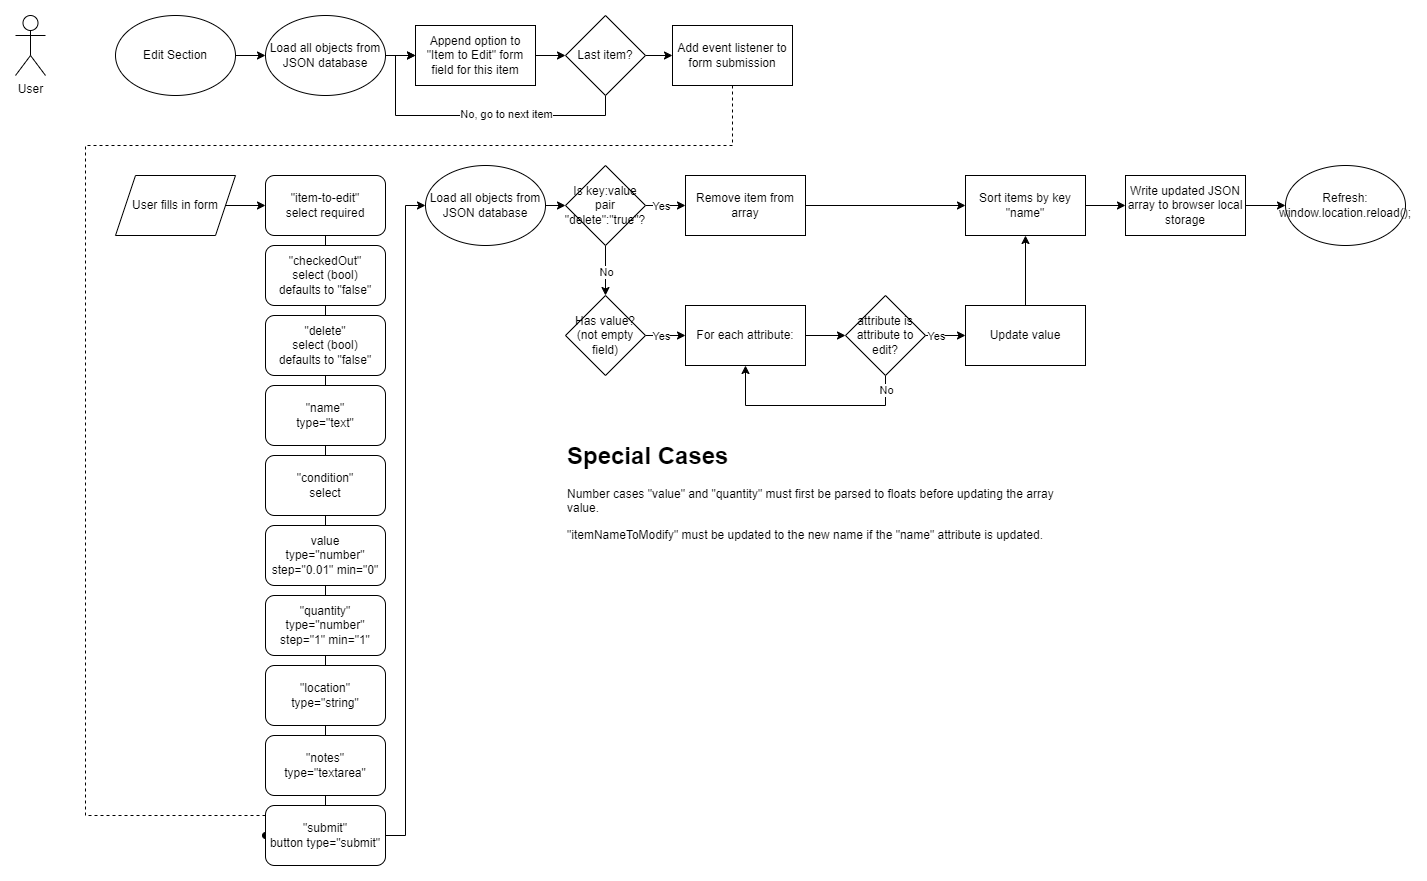

The diagram above was exported from draw.io. Its source (the exported page's mxGraphModel, read from the mxfile embedded in the PNG):
<mxGraphModel dx="1803" dy="18" grid="1" gridSize="10" guides="1" tooltips="1" connect="1" arrows="1" fold="1" page="1" pageScale="1" pageWidth="827" pageHeight="1169" math="0" shadow="0">
  <root>
    <mxCell id="0" />
    <mxCell id="1" parent="0" />
    <mxCell id="oMr2OzRMPqvlUtYlj50l-32" value="User" style="shape=umlActor;verticalLabelPosition=bottom;verticalAlign=top;html=1;outlineConnect=0;" parent="1" vertex="1">
      <mxGeometry x="50" y="1380" width="30" height="60" as="geometry" />
    </mxCell>
    <mxCell id="oMr2OzRMPqvlUtYlj50l-54" style="edgeStyle=orthogonalEdgeStyle;rounded=0;orthogonalLoop=1;jettySize=auto;html=1;exitX=1;exitY=0.5;exitDx=0;exitDy=0;entryX=0;entryY=0.5;entryDx=0;entryDy=0;" parent="1" source="oMr2OzRMPqvlUtYlj50l-33" target="oMr2OzRMPqvlUtYlj50l-35" edge="1">
      <mxGeometry relative="1" as="geometry" />
    </mxCell>
    <mxCell id="oMr2OzRMPqvlUtYlj50l-33" value="Edit Section" style="ellipse;whiteSpace=wrap;html=1;" parent="1" vertex="1">
      <mxGeometry x="150" y="1380" width="120" height="80" as="geometry" />
    </mxCell>
    <mxCell id="A2f_-A8v95zcwy2gkIjj-86" style="edgeStyle=orthogonalEdgeStyle;rounded=0;orthogonalLoop=1;jettySize=auto;html=1;exitX=1;exitY=0.5;exitDx=0;exitDy=0;entryX=0;entryY=0.5;entryDx=0;entryDy=0;" edge="1" parent="1" source="oMr2OzRMPqvlUtYlj50l-34" target="A2f_-A8v95zcwy2gkIjj-76">
      <mxGeometry relative="1" as="geometry" />
    </mxCell>
    <mxCell id="oMr2OzRMPqvlUtYlj50l-34" value="User fills in form" style="shape=parallelogram;perimeter=parallelogramPerimeter;whiteSpace=wrap;html=1;fixedSize=1;" parent="1" vertex="1">
      <mxGeometry x="150" y="1540" width="120" height="60" as="geometry" />
    </mxCell>
    <mxCell id="A2f_-A8v95zcwy2gkIjj-70" style="edgeStyle=orthogonalEdgeStyle;rounded=0;orthogonalLoop=1;jettySize=auto;html=1;exitX=1;exitY=0.5;exitDx=0;exitDy=0;" edge="1" parent="1" source="oMr2OzRMPqvlUtYlj50l-35">
      <mxGeometry relative="1" as="geometry">
        <mxPoint x="450" y="1420" as="targetPoint" />
      </mxGeometry>
    </mxCell>
    <mxCell id="oMr2OzRMPqvlUtYlj50l-35" value="Load all objects from JSON database" style="ellipse;whiteSpace=wrap;html=1;" parent="1" vertex="1">
      <mxGeometry x="300" y="1380" width="120" height="80" as="geometry" />
    </mxCell>
    <mxCell id="A2f_-A8v95zcwy2gkIjj-73" style="edgeStyle=orthogonalEdgeStyle;rounded=0;orthogonalLoop=1;jettySize=auto;html=1;exitX=1;exitY=0.5;exitDx=0;exitDy=0;entryX=0;entryY=0.5;entryDx=0;entryDy=0;" edge="1" parent="1" source="A2f_-A8v95zcwy2gkIjj-66" target="A2f_-A8v95zcwy2gkIjj-68">
      <mxGeometry relative="1" as="geometry" />
    </mxCell>
    <mxCell id="A2f_-A8v95zcwy2gkIjj-66" value="Append option to &quot;Item to Edit&quot; form field for this item" style="rounded=0;whiteSpace=wrap;html=1;" vertex="1" parent="1">
      <mxGeometry x="450" y="1390" width="120" height="60" as="geometry" />
    </mxCell>
    <mxCell id="A2f_-A8v95zcwy2gkIjj-69" style="edgeStyle=orthogonalEdgeStyle;rounded=0;orthogonalLoop=1;jettySize=auto;html=1;exitX=0.5;exitY=1;exitDx=0;exitDy=0;entryX=0;entryY=0.5;entryDx=0;entryDy=0;" edge="1" parent="1" source="A2f_-A8v95zcwy2gkIjj-68" target="A2f_-A8v95zcwy2gkIjj-66">
      <mxGeometry relative="1" as="geometry">
        <Array as="points">
          <mxPoint x="640" y="1480" />
          <mxPoint x="430" y="1480" />
          <mxPoint x="430" y="1420" />
        </Array>
      </mxGeometry>
    </mxCell>
    <mxCell id="A2f_-A8v95zcwy2gkIjj-71" value="No, go to next item" style="edgeLabel;html=1;align=center;verticalAlign=middle;resizable=0;points=[];" vertex="1" connectable="0" parent="A2f_-A8v95zcwy2gkIjj-69">
      <mxGeometry x="-0.1355" y="-2" relative="1" as="geometry">
        <mxPoint x="14" as="offset" />
      </mxGeometry>
    </mxCell>
    <mxCell id="A2f_-A8v95zcwy2gkIjj-75" style="edgeStyle=orthogonalEdgeStyle;rounded=0;orthogonalLoop=1;jettySize=auto;html=1;exitX=1;exitY=0.5;exitDx=0;exitDy=0;entryX=0;entryY=0.5;entryDx=0;entryDy=0;" edge="1" parent="1" source="A2f_-A8v95zcwy2gkIjj-68" target="A2f_-A8v95zcwy2gkIjj-74">
      <mxGeometry relative="1" as="geometry" />
    </mxCell>
    <mxCell id="A2f_-A8v95zcwy2gkIjj-68" value="Last item?" style="rhombus;whiteSpace=wrap;html=1;" vertex="1" parent="1">
      <mxGeometry x="600" y="1380" width="80" height="80" as="geometry" />
    </mxCell>
    <mxCell id="A2f_-A8v95zcwy2gkIjj-87" style="edgeStyle=orthogonalEdgeStyle;rounded=0;orthogonalLoop=1;jettySize=auto;html=1;exitX=0.5;exitY=1;exitDx=0;exitDy=0;entryX=0;entryY=0.5;entryDx=0;entryDy=0;endArrow=oval;endFill=1;dashed=1;" edge="1" parent="1" source="A2f_-A8v95zcwy2gkIjj-74" target="A2f_-A8v95zcwy2gkIjj-85">
      <mxGeometry relative="1" as="geometry">
        <Array as="points">
          <mxPoint x="767" y="1510" />
          <mxPoint x="120" y="1510" />
          <mxPoint x="120" y="2180" />
          <mxPoint x="300" y="2180" />
        </Array>
      </mxGeometry>
    </mxCell>
    <mxCell id="A2f_-A8v95zcwy2gkIjj-74" value="Add event listener to form submission" style="rounded=0;whiteSpace=wrap;html=1;" vertex="1" parent="1">
      <mxGeometry x="707" y="1390" width="120" height="60" as="geometry" />
    </mxCell>
    <mxCell id="A2f_-A8v95zcwy2gkIjj-88" style="edgeStyle=orthogonalEdgeStyle;rounded=0;orthogonalLoop=1;jettySize=auto;html=1;exitX=0.5;exitY=1;exitDx=0;exitDy=0;entryX=0.5;entryY=0;entryDx=0;entryDy=0;endArrow=none;endFill=0;" edge="1" parent="1" source="A2f_-A8v95zcwy2gkIjj-76" target="A2f_-A8v95zcwy2gkIjj-77">
      <mxGeometry relative="1" as="geometry" />
    </mxCell>
    <mxCell id="A2f_-A8v95zcwy2gkIjj-76" value="&quot;item-to-edit&quot;&lt;div&gt;select required&lt;/div&gt;" style="rounded=1;whiteSpace=wrap;html=1;" vertex="1" parent="1">
      <mxGeometry x="300" y="1540" width="120" height="60" as="geometry" />
    </mxCell>
    <mxCell id="A2f_-A8v95zcwy2gkIjj-89" style="edgeStyle=orthogonalEdgeStyle;rounded=0;orthogonalLoop=1;jettySize=auto;html=1;exitX=0.5;exitY=1;exitDx=0;exitDy=0;entryX=0.5;entryY=0;entryDx=0;entryDy=0;endArrow=none;endFill=0;" edge="1" parent="1" source="A2f_-A8v95zcwy2gkIjj-77" target="A2f_-A8v95zcwy2gkIjj-78">
      <mxGeometry relative="1" as="geometry" />
    </mxCell>
    <mxCell id="A2f_-A8v95zcwy2gkIjj-77" value="&quot;checkedOut&quot;&lt;div&gt;select (bool)&lt;/div&gt;&lt;div&gt;defaults to &quot;false&quot;&lt;/div&gt;" style="rounded=1;whiteSpace=wrap;html=1;" vertex="1" parent="1">
      <mxGeometry x="300" y="1610" width="120" height="60" as="geometry" />
    </mxCell>
    <mxCell id="A2f_-A8v95zcwy2gkIjj-90" style="edgeStyle=orthogonalEdgeStyle;rounded=0;orthogonalLoop=1;jettySize=auto;html=1;exitX=0.5;exitY=1;exitDx=0;exitDy=0;entryX=0.5;entryY=0;entryDx=0;entryDy=0;endArrow=none;endFill=0;" edge="1" parent="1" source="A2f_-A8v95zcwy2gkIjj-78" target="A2f_-A8v95zcwy2gkIjj-79">
      <mxGeometry relative="1" as="geometry" />
    </mxCell>
    <mxCell id="A2f_-A8v95zcwy2gkIjj-78" value="&quot;delete&quot;&lt;div&gt;select (bool)&lt;/div&gt;&lt;div&gt;defaults to &quot;false&quot;&lt;/div&gt;" style="rounded=1;whiteSpace=wrap;html=1;" vertex="1" parent="1">
      <mxGeometry x="300" y="1680" width="120" height="60" as="geometry" />
    </mxCell>
    <mxCell id="A2f_-A8v95zcwy2gkIjj-91" style="edgeStyle=orthogonalEdgeStyle;rounded=0;orthogonalLoop=1;jettySize=auto;html=1;exitX=0.5;exitY=1;exitDx=0;exitDy=0;entryX=0.5;entryY=0;entryDx=0;entryDy=0;endArrow=none;endFill=0;" edge="1" parent="1" source="A2f_-A8v95zcwy2gkIjj-79" target="A2f_-A8v95zcwy2gkIjj-80">
      <mxGeometry relative="1" as="geometry" />
    </mxCell>
    <mxCell id="A2f_-A8v95zcwy2gkIjj-79" value="&quot;name&quot;&lt;div&gt;type=&quot;text&quot;&lt;span style=&quot;color: rgba(0, 0, 0, 0); font-family: monospace; font-size: 0px; text-align: start; text-wrap: nowrap; background-color: initial;&quot;&gt;%3CmxGraphModel%3E%3Croot%3E%3CmxCell%20id%3D%220%22%2F%3E%3CmxCell%20id%3D%221%22%20parent%3D%220%22%2F%3E%3CmxCell%20id%3D%222%22%20value%3D%22%22%20style%3D%22rounded%3D1%3BwhiteSpace%3Dwrap%3Bhtml%3D1%3B%22%20vertex%3D%221%22%20parent%3D%221%22%3E%3CmxGeometry%20x%3D%22300%22%20y%3D%221590%22%20width%3D%22120%22%20height%3D%2260%22%20as%3D%22geometry%22%2F%3E%3C%2FmxCell%3E%3C%2Froot%3E%3C%2FmxGraphModel%3E&lt;/span&gt;&lt;/div&gt;" style="rounded=1;whiteSpace=wrap;html=1;" vertex="1" parent="1">
      <mxGeometry x="300" y="1750" width="120" height="60" as="geometry" />
    </mxCell>
    <mxCell id="A2f_-A8v95zcwy2gkIjj-92" style="edgeStyle=orthogonalEdgeStyle;rounded=0;orthogonalLoop=1;jettySize=auto;html=1;exitX=0.5;exitY=1;exitDx=0;exitDy=0;entryX=0.5;entryY=0;entryDx=0;entryDy=0;endArrow=none;endFill=0;" edge="1" parent="1" source="A2f_-A8v95zcwy2gkIjj-80" target="A2f_-A8v95zcwy2gkIjj-81">
      <mxGeometry relative="1" as="geometry" />
    </mxCell>
    <mxCell id="A2f_-A8v95zcwy2gkIjj-80" value="&quot;condition&quot;&lt;div&gt;select&lt;span style=&quot;color: rgba(0, 0, 0, 0); font-family: monospace; font-size: 0px; text-align: start; text-wrap: nowrap; background-color: initial;&quot;&gt;%3CmxGraphModel%3E%3Croot%3E%3CmxCell%20id%3D%220%22%2F%3E%3CmxCell%20id%3D%221%22%20parent%3D%220%22%2F%3E%3CmxCell%20id%3D%222%22%20value%3D%22%22%20style%3D%22rounded%3D1%3BwhiteSpace%3Dwrap%3Bhtml%3D1%3B%22%20vertex%3D%221%22%20parent%3D%221%22%3E%3CmxGeometry%20x%3D%22300%22%20y%3D%221590%22%20width%3D%22120%22%20height%3D%2260%22%20as%3D%22geometry%22%2F%3E%3C%2FmxCell%3E%3C%2Froot%3E%3C%2FmxGraphModel%3E&lt;/span&gt;&lt;/div&gt;" style="rounded=1;whiteSpace=wrap;html=1;" vertex="1" parent="1">
      <mxGeometry x="300" y="1820" width="120" height="60" as="geometry" />
    </mxCell>
    <mxCell id="A2f_-A8v95zcwy2gkIjj-93" style="edgeStyle=orthogonalEdgeStyle;rounded=0;orthogonalLoop=1;jettySize=auto;html=1;exitX=0.5;exitY=1;exitDx=0;exitDy=0;entryX=0.5;entryY=0;entryDx=0;entryDy=0;endArrow=none;endFill=0;" edge="1" parent="1" source="A2f_-A8v95zcwy2gkIjj-81" target="A2f_-A8v95zcwy2gkIjj-82">
      <mxGeometry relative="1" as="geometry" />
    </mxCell>
    <mxCell id="A2f_-A8v95zcwy2gkIjj-81" value="value&lt;div&gt;type=&quot;number&quot; step=&quot;0.01&quot; min=&quot;0&quot;&lt;/div&gt;" style="rounded=1;whiteSpace=wrap;html=1;" vertex="1" parent="1">
      <mxGeometry x="300" y="1890" width="120" height="60" as="geometry" />
    </mxCell>
    <mxCell id="A2f_-A8v95zcwy2gkIjj-94" style="edgeStyle=orthogonalEdgeStyle;rounded=0;orthogonalLoop=1;jettySize=auto;html=1;exitX=0.5;exitY=1;exitDx=0;exitDy=0;entryX=0.5;entryY=0;entryDx=0;entryDy=0;endArrow=none;endFill=0;" edge="1" parent="1" source="A2f_-A8v95zcwy2gkIjj-82" target="A2f_-A8v95zcwy2gkIjj-83">
      <mxGeometry relative="1" as="geometry" />
    </mxCell>
    <mxCell id="A2f_-A8v95zcwy2gkIjj-82" value="&quot;quantity&quot;&lt;div&gt;type=&quot;number&quot; step=&quot;1&quot; min=&quot;1&quot;&lt;/div&gt;" style="rounded=1;whiteSpace=wrap;html=1;" vertex="1" parent="1">
      <mxGeometry x="300" y="1960" width="120" height="60" as="geometry" />
    </mxCell>
    <mxCell id="A2f_-A8v95zcwy2gkIjj-95" style="edgeStyle=orthogonalEdgeStyle;rounded=0;orthogonalLoop=1;jettySize=auto;html=1;exitX=0.5;exitY=1;exitDx=0;exitDy=0;entryX=0.5;entryY=0;entryDx=0;entryDy=0;endArrow=none;endFill=0;" edge="1" parent="1" source="A2f_-A8v95zcwy2gkIjj-83" target="A2f_-A8v95zcwy2gkIjj-84">
      <mxGeometry relative="1" as="geometry" />
    </mxCell>
    <mxCell id="A2f_-A8v95zcwy2gkIjj-83" value="&quot;location&quot;&lt;div&gt;type=&quot;string&quot;&lt;/div&gt;" style="rounded=1;whiteSpace=wrap;html=1;" vertex="1" parent="1">
      <mxGeometry x="300" y="2030" width="120" height="60" as="geometry" />
    </mxCell>
    <mxCell id="A2f_-A8v95zcwy2gkIjj-96" style="edgeStyle=orthogonalEdgeStyle;rounded=0;orthogonalLoop=1;jettySize=auto;html=1;exitX=0.5;exitY=1;exitDx=0;exitDy=0;entryX=0.5;entryY=0;entryDx=0;entryDy=0;endArrow=none;endFill=0;" edge="1" parent="1" source="A2f_-A8v95zcwy2gkIjj-84" target="A2f_-A8v95zcwy2gkIjj-85">
      <mxGeometry relative="1" as="geometry" />
    </mxCell>
    <mxCell id="A2f_-A8v95zcwy2gkIjj-84" value="&quot;notes&quot;&lt;div&gt;type=&quot;textarea&quot;&lt;/div&gt;" style="rounded=1;whiteSpace=wrap;html=1;" vertex="1" parent="1">
      <mxGeometry x="300" y="2100" width="120" height="60" as="geometry" />
    </mxCell>
    <mxCell id="A2f_-A8v95zcwy2gkIjj-99" style="edgeStyle=orthogonalEdgeStyle;rounded=0;orthogonalLoop=1;jettySize=auto;html=1;exitX=1;exitY=0.5;exitDx=0;exitDy=0;entryX=0;entryY=0.5;entryDx=0;entryDy=0;" edge="1" parent="1" source="A2f_-A8v95zcwy2gkIjj-85" target="A2f_-A8v95zcwy2gkIjj-97">
      <mxGeometry relative="1" as="geometry" />
    </mxCell>
    <mxCell id="A2f_-A8v95zcwy2gkIjj-85" value="&quot;submit&quot;&lt;div&gt;button type=&quot;submit&quot;&lt;/div&gt;" style="rounded=1;whiteSpace=wrap;html=1;" vertex="1" parent="1">
      <mxGeometry x="300" y="2170" width="120" height="60" as="geometry" />
    </mxCell>
    <mxCell id="A2f_-A8v95zcwy2gkIjj-105" style="edgeStyle=orthogonalEdgeStyle;rounded=0;orthogonalLoop=1;jettySize=auto;html=1;exitX=1;exitY=0.5;exitDx=0;exitDy=0;entryX=0;entryY=0.5;entryDx=0;entryDy=0;" edge="1" parent="1" source="A2f_-A8v95zcwy2gkIjj-97" target="A2f_-A8v95zcwy2gkIjj-100">
      <mxGeometry relative="1" as="geometry" />
    </mxCell>
    <mxCell id="A2f_-A8v95zcwy2gkIjj-97" value="Load all objects from JSON database" style="ellipse;whiteSpace=wrap;html=1;" vertex="1" parent="1">
      <mxGeometry x="460" y="1530" width="120" height="80" as="geometry" />
    </mxCell>
    <mxCell id="A2f_-A8v95zcwy2gkIjj-113" style="edgeStyle=orthogonalEdgeStyle;rounded=0;orthogonalLoop=1;jettySize=auto;html=1;exitX=1;exitY=0.5;exitDx=0;exitDy=0;entryX=0;entryY=0.5;entryDx=0;entryDy=0;" edge="1" parent="1" source="A2f_-A8v95zcwy2gkIjj-100" target="A2f_-A8v95zcwy2gkIjj-101">
      <mxGeometry relative="1" as="geometry" />
    </mxCell>
    <mxCell id="A2f_-A8v95zcwy2gkIjj-116" value="Yes" style="edgeLabel;html=1;align=center;verticalAlign=middle;resizable=0;points=[];" vertex="1" connectable="0" parent="A2f_-A8v95zcwy2gkIjj-113">
      <mxGeometry x="-0.04" y="1" relative="1" as="geometry">
        <mxPoint x="-4" y="1" as="offset" />
      </mxGeometry>
    </mxCell>
    <mxCell id="A2f_-A8v95zcwy2gkIjj-115" style="edgeStyle=orthogonalEdgeStyle;rounded=0;orthogonalLoop=1;jettySize=auto;html=1;exitX=0.5;exitY=1;exitDx=0;exitDy=0;entryX=0.5;entryY=0;entryDx=0;entryDy=0;" edge="1" parent="1" source="A2f_-A8v95zcwy2gkIjj-100" target="A2f_-A8v95zcwy2gkIjj-107">
      <mxGeometry relative="1" as="geometry" />
    </mxCell>
    <mxCell id="A2f_-A8v95zcwy2gkIjj-118" value="No" style="edgeLabel;html=1;align=center;verticalAlign=middle;resizable=0;points=[];" vertex="1" connectable="0" parent="A2f_-A8v95zcwy2gkIjj-115">
      <mxGeometry x="0.04" y="-3" relative="1" as="geometry">
        <mxPoint x="3" as="offset" />
      </mxGeometry>
    </mxCell>
    <mxCell id="A2f_-A8v95zcwy2gkIjj-100" value="Is key:value pair &quot;delete&quot;:&quot;true&quot;?" style="rhombus;whiteSpace=wrap;html=1;" vertex="1" parent="1">
      <mxGeometry x="600" y="1530" width="80" height="80" as="geometry" />
    </mxCell>
    <mxCell id="A2f_-A8v95zcwy2gkIjj-133" style="edgeStyle=orthogonalEdgeStyle;rounded=0;orthogonalLoop=1;jettySize=auto;html=1;exitX=1;exitY=0.5;exitDx=0;exitDy=0;entryX=0;entryY=0.5;entryDx=0;entryDy=0;" edge="1" parent="1" source="A2f_-A8v95zcwy2gkIjj-101" target="A2f_-A8v95zcwy2gkIjj-127">
      <mxGeometry relative="1" as="geometry" />
    </mxCell>
    <mxCell id="A2f_-A8v95zcwy2gkIjj-101" value="Remove item from array" style="rounded=0;whiteSpace=wrap;html=1;" vertex="1" parent="1">
      <mxGeometry x="720" y="1540" width="120" height="60" as="geometry" />
    </mxCell>
    <mxCell id="A2f_-A8v95zcwy2gkIjj-114" style="edgeStyle=orthogonalEdgeStyle;rounded=0;orthogonalLoop=1;jettySize=auto;html=1;exitX=1;exitY=0.5;exitDx=0;exitDy=0;entryX=0;entryY=0.5;entryDx=0;entryDy=0;" edge="1" parent="1" source="A2f_-A8v95zcwy2gkIjj-107" target="A2f_-A8v95zcwy2gkIjj-108">
      <mxGeometry relative="1" as="geometry" />
    </mxCell>
    <mxCell id="A2f_-A8v95zcwy2gkIjj-117" value="Yes" style="edgeLabel;html=1;align=center;verticalAlign=middle;resizable=0;points=[];" vertex="1" connectable="0" parent="A2f_-A8v95zcwy2gkIjj-114">
      <mxGeometry x="-0.04" y="1" relative="1" as="geometry">
        <mxPoint x="-4" y="1" as="offset" />
      </mxGeometry>
    </mxCell>
    <mxCell id="A2f_-A8v95zcwy2gkIjj-107" value="Has value?&lt;div&gt;(not empty field)&lt;/div&gt;" style="rhombus;whiteSpace=wrap;html=1;" vertex="1" parent="1">
      <mxGeometry x="600" y="1660" width="80" height="80" as="geometry" />
    </mxCell>
    <mxCell id="A2f_-A8v95zcwy2gkIjj-111" style="edgeStyle=orthogonalEdgeStyle;rounded=0;orthogonalLoop=1;jettySize=auto;html=1;exitX=1;exitY=0.5;exitDx=0;exitDy=0;entryX=0;entryY=0.5;entryDx=0;entryDy=0;" edge="1" parent="1" source="A2f_-A8v95zcwy2gkIjj-108" target="A2f_-A8v95zcwy2gkIjj-109">
      <mxGeometry relative="1" as="geometry" />
    </mxCell>
    <mxCell id="A2f_-A8v95zcwy2gkIjj-108" value="For each attribute:" style="rounded=0;whiteSpace=wrap;html=1;" vertex="1" parent="1">
      <mxGeometry x="720" y="1670" width="120" height="60" as="geometry" />
    </mxCell>
    <mxCell id="A2f_-A8v95zcwy2gkIjj-125" style="edgeStyle=orthogonalEdgeStyle;rounded=0;orthogonalLoop=1;jettySize=auto;html=1;exitX=1;exitY=0.5;exitDx=0;exitDy=0;entryX=0;entryY=0.5;entryDx=0;entryDy=0;" edge="1" parent="1" source="A2f_-A8v95zcwy2gkIjj-109" target="A2f_-A8v95zcwy2gkIjj-123">
      <mxGeometry relative="1" as="geometry" />
    </mxCell>
    <mxCell id="A2f_-A8v95zcwy2gkIjj-135" value="Yes" style="edgeLabel;html=1;align=center;verticalAlign=middle;resizable=0;points=[];" vertex="1" connectable="0" parent="A2f_-A8v95zcwy2gkIjj-125">
      <mxGeometry x="-0.3" y="2" relative="1" as="geometry">
        <mxPoint x="-4" y="2" as="offset" />
      </mxGeometry>
    </mxCell>
    <mxCell id="A2f_-A8v95zcwy2gkIjj-134" style="edgeStyle=orthogonalEdgeStyle;rounded=0;orthogonalLoop=1;jettySize=auto;html=1;exitX=0.5;exitY=1;exitDx=0;exitDy=0;entryX=0.5;entryY=1;entryDx=0;entryDy=0;" edge="1" parent="1" source="A2f_-A8v95zcwy2gkIjj-109" target="A2f_-A8v95zcwy2gkIjj-108">
      <mxGeometry relative="1" as="geometry">
        <Array as="points">
          <mxPoint x="920" y="1770" />
          <mxPoint x="780" y="1770" />
        </Array>
      </mxGeometry>
    </mxCell>
    <mxCell id="A2f_-A8v95zcwy2gkIjj-136" value="No" style="edgeLabel;html=1;align=center;verticalAlign=middle;resizable=0;points=[];" vertex="1" connectable="0" parent="A2f_-A8v95zcwy2gkIjj-134">
      <mxGeometry x="-0.8571" y="1" relative="1" as="geometry">
        <mxPoint x="-1" y="-1" as="offset" />
      </mxGeometry>
    </mxCell>
    <mxCell id="A2f_-A8v95zcwy2gkIjj-109" value="attribute is attribute to edit?" style="rhombus;whiteSpace=wrap;html=1;" vertex="1" parent="1">
      <mxGeometry x="880" y="1660" width="80" height="80" as="geometry" />
    </mxCell>
    <mxCell id="A2f_-A8v95zcwy2gkIjj-130" style="edgeStyle=orthogonalEdgeStyle;rounded=0;orthogonalLoop=1;jettySize=auto;html=1;exitX=0.5;exitY=0;exitDx=0;exitDy=0;entryX=0.5;entryY=1;entryDx=0;entryDy=0;" edge="1" parent="1" source="A2f_-A8v95zcwy2gkIjj-123" target="A2f_-A8v95zcwy2gkIjj-127">
      <mxGeometry relative="1" as="geometry" />
    </mxCell>
    <mxCell id="A2f_-A8v95zcwy2gkIjj-123" value="Update value" style="rounded=0;whiteSpace=wrap;html=1;" vertex="1" parent="1">
      <mxGeometry x="1000" y="1670" width="120" height="60" as="geometry" />
    </mxCell>
    <mxCell id="A2f_-A8v95zcwy2gkIjj-126" value="&lt;h1 style=&quot;margin-top: 0px;&quot;&gt;Special Cases&lt;/h1&gt;&lt;p&gt;Number cases &quot;value&quot; and &quot;quantity&quot; must first be parsed to floats before updating the array value.&lt;/p&gt;&lt;p&gt;&quot;itemNameToModify&quot; must be updated to the new name if the &quot;name&quot; attribute is updated.&lt;/p&gt;" style="text;html=1;whiteSpace=wrap;overflow=hidden;rounded=0;" vertex="1" parent="1">
      <mxGeometry x="600" y="1800" width="520" height="120" as="geometry" />
    </mxCell>
    <mxCell id="A2f_-A8v95zcwy2gkIjj-131" style="edgeStyle=orthogonalEdgeStyle;rounded=0;orthogonalLoop=1;jettySize=auto;html=1;exitX=1;exitY=0.5;exitDx=0;exitDy=0;entryX=0;entryY=0.5;entryDx=0;entryDy=0;" edge="1" parent="1" source="A2f_-A8v95zcwy2gkIjj-127" target="A2f_-A8v95zcwy2gkIjj-128">
      <mxGeometry relative="1" as="geometry" />
    </mxCell>
    <mxCell id="A2f_-A8v95zcwy2gkIjj-127" value="Sort items by key &quot;name&quot;" style="rounded=0;whiteSpace=wrap;html=1;" vertex="1" parent="1">
      <mxGeometry x="1000" y="1540" width="120" height="60" as="geometry" />
    </mxCell>
    <mxCell id="A2f_-A8v95zcwy2gkIjj-132" style="edgeStyle=orthogonalEdgeStyle;rounded=0;orthogonalLoop=1;jettySize=auto;html=1;exitX=1;exitY=0.5;exitDx=0;exitDy=0;entryX=0;entryY=0.5;entryDx=0;entryDy=0;" edge="1" parent="1" source="A2f_-A8v95zcwy2gkIjj-128" target="A2f_-A8v95zcwy2gkIjj-129">
      <mxGeometry relative="1" as="geometry" />
    </mxCell>
    <mxCell id="A2f_-A8v95zcwy2gkIjj-128" value="Write updated JSON array to browser local storage" style="rounded=0;whiteSpace=wrap;html=1;" vertex="1" parent="1">
      <mxGeometry x="1160" y="1540" width="120" height="60" as="geometry" />
    </mxCell>
    <mxCell id="A2f_-A8v95zcwy2gkIjj-129" value="Refresh:&lt;div&gt;window.location.reload();&lt;/div&gt;" style="ellipse;whiteSpace=wrap;html=1;" vertex="1" parent="1">
      <mxGeometry x="1320" y="1530" width="120" height="80" as="geometry" />
    </mxCell>
  </root>
</mxGraphModel>